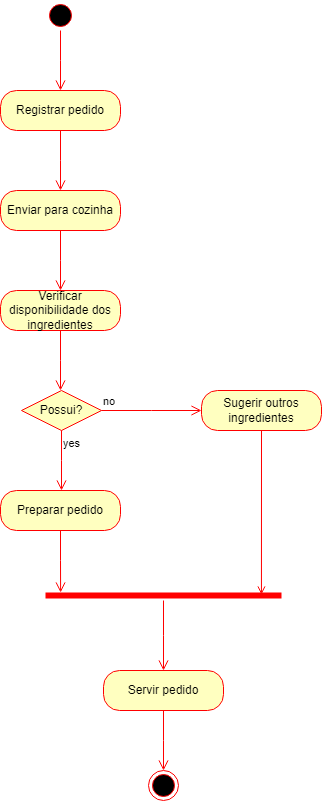

The diagram above was exported from draw.io. Its source (the exported page's mxGraphModel, read from the mxfile embedded in the PNG):
<mxGraphModel dx="1393" dy="802" grid="1" gridSize="10" guides="1" tooltips="1" connect="1" arrows="1" fold="1" page="1" pageScale="1" pageWidth="827" pageHeight="1169" math="0" shadow="0">
  <root>
    <mxCell id="0" />
    <mxCell id="1" parent="0" />
    <mxCell id="_H_PabvPqtwVsAeXl6m2-1" value="" style="ellipse;html=1;shape=startState;fillColor=#000000;strokeColor=#ff0000;" parent="1" vertex="1">
      <mxGeometry x="384" y="20" width="30" height="30" as="geometry" />
    </mxCell>
    <mxCell id="_H_PabvPqtwVsAeXl6m2-2" value="" style="edgeStyle=orthogonalEdgeStyle;html=1;verticalAlign=bottom;endArrow=open;endSize=8;strokeColor=#ff0000;rounded=0;" parent="1" source="_H_PabvPqtwVsAeXl6m2-1" edge="1">
      <mxGeometry relative="1" as="geometry">
        <mxPoint x="399" y="110" as="targetPoint" />
      </mxGeometry>
    </mxCell>
    <mxCell id="_H_PabvPqtwVsAeXl6m2-3" value="Registrar pedido" style="rounded=1;whiteSpace=wrap;html=1;arcSize=40;fontColor=#000000;fillColor=#ffffc0;strokeColor=#ff0000;" parent="1" vertex="1">
      <mxGeometry x="339" y="110" width="120" height="40" as="geometry" />
    </mxCell>
    <mxCell id="_H_PabvPqtwVsAeXl6m2-4" value="" style="edgeStyle=orthogonalEdgeStyle;html=1;verticalAlign=bottom;endArrow=open;endSize=8;strokeColor=#ff0000;rounded=0;" parent="1" source="_H_PabvPqtwVsAeXl6m2-3" edge="1">
      <mxGeometry relative="1" as="geometry">
        <mxPoint x="399" y="210" as="targetPoint" />
      </mxGeometry>
    </mxCell>
    <mxCell id="_H_PabvPqtwVsAeXl6m2-5" value="Enviar para cozinha" style="rounded=1;whiteSpace=wrap;html=1;arcSize=40;fontColor=#000000;fillColor=#ffffc0;strokeColor=#ff0000;" parent="1" vertex="1">
      <mxGeometry x="339" y="210" width="120" height="40" as="geometry" />
    </mxCell>
    <mxCell id="_H_PabvPqtwVsAeXl6m2-6" value="" style="edgeStyle=orthogonalEdgeStyle;html=1;verticalAlign=bottom;endArrow=open;endSize=8;strokeColor=#ff0000;rounded=0;" parent="1" source="_H_PabvPqtwVsAeXl6m2-5" edge="1">
      <mxGeometry relative="1" as="geometry">
        <mxPoint x="399" y="310" as="targetPoint" />
      </mxGeometry>
    </mxCell>
    <mxCell id="_H_PabvPqtwVsAeXl6m2-7" value="Verificar disponibilidade dos ingredientes" style="rounded=1;whiteSpace=wrap;html=1;arcSize=40;fontColor=#000000;fillColor=#ffffc0;strokeColor=#ff0000;" parent="1" vertex="1">
      <mxGeometry x="339" y="310" width="120" height="40" as="geometry" />
    </mxCell>
    <mxCell id="_H_PabvPqtwVsAeXl6m2-8" value="" style="edgeStyle=orthogonalEdgeStyle;html=1;verticalAlign=bottom;endArrow=open;endSize=8;strokeColor=#ff0000;rounded=0;" parent="1" source="_H_PabvPqtwVsAeXl6m2-7" edge="1">
      <mxGeometry relative="1" as="geometry">
        <mxPoint x="399" y="410" as="targetPoint" />
      </mxGeometry>
    </mxCell>
    <mxCell id="_H_PabvPqtwVsAeXl6m2-22" value="Possui?" style="rhombus;whiteSpace=wrap;html=1;fontColor=#000000;fillColor=#ffffc0;strokeColor=#ff0000;" parent="1" vertex="1">
      <mxGeometry x="360" y="410" width="80" height="40" as="geometry" />
    </mxCell>
    <mxCell id="_H_PabvPqtwVsAeXl6m2-23" value="no" style="edgeStyle=orthogonalEdgeStyle;html=1;align=left;verticalAlign=bottom;endArrow=open;endSize=8;strokeColor=#ff0000;rounded=0;" parent="1" source="_H_PabvPqtwVsAeXl6m2-22" edge="1">
      <mxGeometry x="-1" relative="1" as="geometry">
        <mxPoint x="540" y="430" as="targetPoint" />
      </mxGeometry>
    </mxCell>
    <mxCell id="_H_PabvPqtwVsAeXl6m2-24" value="yes" style="edgeStyle=orthogonalEdgeStyle;html=1;align=left;verticalAlign=top;endArrow=open;endSize=8;strokeColor=#ff0000;rounded=0;" parent="1" source="_H_PabvPqtwVsAeXl6m2-22" edge="1">
      <mxGeometry x="-1" relative="1" as="geometry">
        <mxPoint x="400" y="510" as="targetPoint" />
      </mxGeometry>
    </mxCell>
    <mxCell id="_H_PabvPqtwVsAeXl6m2-26" value="Preparar pedido" style="rounded=1;whiteSpace=wrap;html=1;arcSize=40;fontColor=#000000;fillColor=#ffffc0;strokeColor=#ff0000;" parent="1" vertex="1">
      <mxGeometry x="339" y="510" width="120" height="40" as="geometry" />
    </mxCell>
    <mxCell id="_H_PabvPqtwVsAeXl6m2-27" value="" style="edgeStyle=orthogonalEdgeStyle;html=1;verticalAlign=bottom;endArrow=open;endSize=8;strokeColor=#ff0000;rounded=0;entryX=0.064;entryY=0.2;entryDx=0;entryDy=0;entryPerimeter=0;" parent="1" source="_H_PabvPqtwVsAeXl6m2-26" target="_H_PabvPqtwVsAeXl6m2-30" edge="1">
      <mxGeometry relative="1" as="geometry">
        <mxPoint x="399" y="610" as="targetPoint" />
      </mxGeometry>
    </mxCell>
    <mxCell id="_H_PabvPqtwVsAeXl6m2-28" value="Sugerir outros ingredientes" style="rounded=1;whiteSpace=wrap;html=1;arcSize=40;fontColor=#000000;fillColor=#ffffc0;strokeColor=#ff0000;" parent="1" vertex="1">
      <mxGeometry x="540" y="410" width="120" height="40" as="geometry" />
    </mxCell>
    <mxCell id="_H_PabvPqtwVsAeXl6m2-30" value="" style="shape=line;html=1;strokeWidth=6;strokeColor=#ff0000;" parent="1" vertex="1">
      <mxGeometry x="384" y="610" width="236" height="10" as="geometry" />
    </mxCell>
    <mxCell id="_H_PabvPqtwVsAeXl6m2-31" value="" style="edgeStyle=orthogonalEdgeStyle;html=1;verticalAlign=bottom;endArrow=open;endSize=8;strokeColor=#ff0000;rounded=0;" parent="1" source="_H_PabvPqtwVsAeXl6m2-30" edge="1">
      <mxGeometry relative="1" as="geometry">
        <mxPoint x="502" y="690" as="targetPoint" />
      </mxGeometry>
    </mxCell>
    <mxCell id="_H_PabvPqtwVsAeXl6m2-32" value="Servir pedido" style="rounded=1;whiteSpace=wrap;html=1;arcSize=40;fontColor=#000000;fillColor=#ffffc0;strokeColor=#ff0000;" parent="1" vertex="1">
      <mxGeometry x="442" y="690" width="120" height="40" as="geometry" />
    </mxCell>
    <mxCell id="_H_PabvPqtwVsAeXl6m2-33" value="" style="edgeStyle=orthogonalEdgeStyle;html=1;verticalAlign=bottom;endArrow=open;endSize=8;strokeColor=#ff0000;rounded=0;" parent="1" source="_H_PabvPqtwVsAeXl6m2-32" edge="1">
      <mxGeometry relative="1" as="geometry">
        <mxPoint x="502" y="790" as="targetPoint" />
      </mxGeometry>
    </mxCell>
    <mxCell id="_H_PabvPqtwVsAeXl6m2-34" value="" style="ellipse;html=1;shape=endState;fillColor=#000000;strokeColor=#ff0000;" parent="1" vertex="1">
      <mxGeometry x="487" y="790" width="30" height="30" as="geometry" />
    </mxCell>
    <mxCell id="_H_PabvPqtwVsAeXl6m2-35" style="rounded=0;orthogonalLoop=1;jettySize=auto;html=1;exitX=0.5;exitY=1;exitDx=0;exitDy=0;entryX=0.915;entryY=0.4;entryDx=0;entryDy=0;entryPerimeter=0;endArrow=open;endFill=0;fillColor=#e51400;strokeColor=#FF0000;" parent="1" source="_H_PabvPqtwVsAeXl6m2-28" target="_H_PabvPqtwVsAeXl6m2-30" edge="1">
      <mxGeometry relative="1" as="geometry" />
    </mxCell>
  </root>
</mxGraphModel>